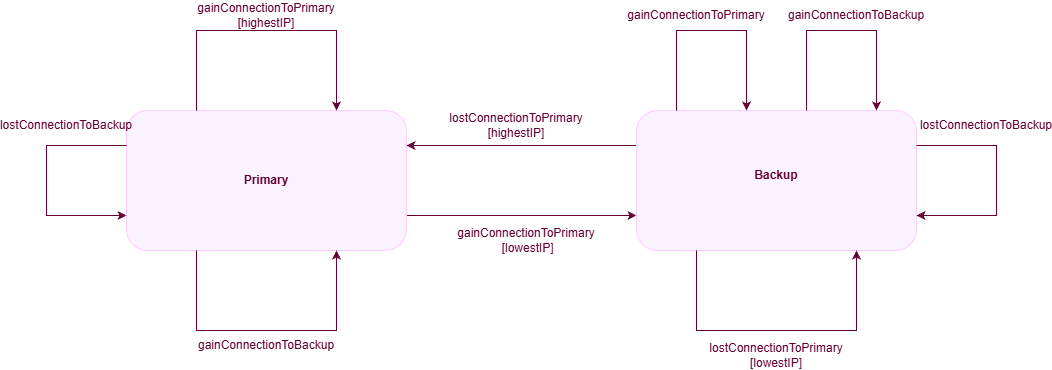

The diagram above was exported from draw.io. Its source (the exported page's mxGraphModel, read from the mxfile embedded in the PNG):
<mxGraphModel dx="1173" dy="750" grid="1" gridSize="10" guides="1" tooltips="1" connect="1" arrows="1" fold="1" page="1" pageScale="1" pageWidth="1100" pageHeight="850" math="0" shadow="0">
  <root>
    <mxCell id="0" />
    <mxCell id="1" parent="0" />
    <mxCell id="gyxu65SaM6D4hgF02nL4-4" edge="1" parent="1" source="gyxu65SaM6D4hgF02nL4-1" style="edgeStyle=orthogonalEdgeStyle;rounded=0;orthogonalLoop=1;jettySize=auto;html=1;exitX=1;exitY=0.75;exitDx=0;exitDy=0;entryX=0;entryY=0.75;entryDx=0;entryDy=0;strokeColor=#660033;" target="gyxu65SaM6D4hgF02nL4-3">
      <mxGeometry relative="1" as="geometry" />
    </mxCell>
    <mxCell id="gyxu65SaM6D4hgF02nL4-1" parent="1" style="rounded=1;whiteSpace=wrap;html=1;fillColor=#FBF2FF;strokeColor=#FFCCFF;" value="" vertex="1">
      <mxGeometry height="140" width="280" x="130" y="310" as="geometry" />
    </mxCell>
    <mxCell id="gyxu65SaM6D4hgF02nL4-5" edge="1" parent="1" source="gyxu65SaM6D4hgF02nL4-3" style="edgeStyle=orthogonalEdgeStyle;rounded=0;orthogonalLoop=1;jettySize=auto;html=1;exitX=0;exitY=0.25;exitDx=0;exitDy=0;entryX=1;entryY=0.25;entryDx=0;entryDy=0;strokeColor=#660033;" target="gyxu65SaM6D4hgF02nL4-1">
      <mxGeometry relative="1" as="geometry" />
    </mxCell>
    <mxCell id="gyxu65SaM6D4hgF02nL4-3" parent="1" style="rounded=1;whiteSpace=wrap;html=1;fillColor=#FBF2FF;strokeColor=#FFCCFF;" value="" vertex="1">
      <mxGeometry height="140" width="280" x="640" y="310" as="geometry" />
    </mxCell>
    <mxCell id="gyxu65SaM6D4hgF02nL4-6" edge="1" parent="1" style="edgeStyle=orthogonalEdgeStyle;rounded=0;orthogonalLoop=1;jettySize=auto;html=1;exitX=0.5;exitY=0;exitDx=0;exitDy=0;entryX=0.75;entryY=0;entryDx=0;entryDy=0;strokeColor=#660033;">
      <mxGeometry relative="1" as="geometry">
        <Array as="points">
          <mxPoint x="810" y="230" />
          <mxPoint x="880" y="230" />
        </Array>
        <mxPoint x="810" y="310" as="sourcePoint" />
        <mxPoint x="880" y="310" as="targetPoint" />
      </mxGeometry>
    </mxCell>
    <mxCell id="gyxu65SaM6D4hgF02nL4-7" edge="1" parent="1" source="gyxu65SaM6D4hgF02nL4-1" style="edgeStyle=orthogonalEdgeStyle;rounded=0;orthogonalLoop=1;jettySize=auto;html=1;exitX=0.25;exitY=0;exitDx=0;exitDy=0;entryX=0.75;entryY=0;entryDx=0;entryDy=0;strokeColor=#660033;" target="gyxu65SaM6D4hgF02nL4-1">
      <mxGeometry relative="1" as="geometry">
        <Array as="points">
          <mxPoint x="200" y="230" />
          <mxPoint x="340" y="230" />
        </Array>
      </mxGeometry>
    </mxCell>
    <mxCell id="gyxu65SaM6D4hgF02nL4-8" parent="1" style="text;html=1;whiteSpace=wrap;strokeColor=none;fillColor=none;align=center;verticalAlign=middle;rounded=0;" value="&lt;span style=&quot;color: rgb(102, 0, 51);&quot;&gt;&lt;b&gt;Primary&lt;/b&gt;&lt;/span&gt;" vertex="1">
      <mxGeometry height="30" width="60" x="240" y="365" as="geometry" />
    </mxCell>
    <mxCell id="gyxu65SaM6D4hgF02nL4-9" parent="1" style="text;html=1;whiteSpace=wrap;strokeColor=none;fillColor=none;align=center;verticalAlign=middle;rounded=0;" value="&lt;span style=&quot;color: rgb(102, 0, 51);&quot;&gt;&lt;b&gt;Backup&lt;/b&gt;&lt;/span&gt;" vertex="1">
      <mxGeometry height="30" width="60" x="750" y="360" as="geometry" />
    </mxCell>
    <mxCell id="gyxu65SaM6D4hgF02nL4-10" parent="1" style="text;html=1;whiteSpace=wrap;strokeColor=none;fillColor=none;align=center;verticalAlign=middle;rounded=0;" value="&lt;span style=&quot;color: rgb(102, 0, 51);&quot;&gt;lostConnectionToPrimary [highestIP]&lt;/span&gt;" vertex="1">
      <mxGeometry height="30" width="60" x="490" y="310" as="geometry" />
    </mxCell>
    <mxCell id="gyxu65SaM6D4hgF02nL4-11" parent="1" style="text;html=1;whiteSpace=wrap;strokeColor=none;fillColor=none;align=center;verticalAlign=middle;rounded=0;" value="&lt;span style=&quot;color: rgb(102, 0, 51);&quot;&gt;gainConnectionToPrimary&lt;/span&gt;&lt;div&gt;&lt;span style=&quot;color: rgb(102, 0, 51);&quot;&gt;&amp;nbsp;[lowestIP]&lt;/span&gt;&lt;/div&gt;" vertex="1">
      <mxGeometry height="30" width="60" x="500" y="425" as="geometry" />
    </mxCell>
    <mxCell id="gyxu65SaM6D4hgF02nL4-13" parent="1" style="text;html=1;whiteSpace=wrap;strokeColor=none;fillColor=none;align=center;verticalAlign=middle;rounded=0;" value="&lt;span style=&quot;color: rgb(102, 0, 51);&quot;&gt;gainConnectionToBackup&lt;/span&gt;" vertex="1">
      <mxGeometry height="30" width="60" x="830" y="200" as="geometry" />
    </mxCell>
    <mxCell id="gyxu65SaM6D4hgF02nL4-14" parent="1" style="text;html=1;whiteSpace=wrap;strokeColor=none;fillColor=none;align=center;verticalAlign=middle;rounded=0;" value="&lt;span style=&quot;color: rgb(102, 0, 51);&quot;&gt;gainConnectionToPrimary [highestIP]&lt;/span&gt;" vertex="1">
      <mxGeometry height="30" width="60" x="240" y="200" as="geometry" />
    </mxCell>
    <mxCell id="gyxu65SaM6D4hgF02nL4-21" edge="1" parent="1" style="edgeStyle=orthogonalEdgeStyle;rounded=0;orthogonalLoop=1;jettySize=auto;html=1;exitX=0.25;exitY=1;exitDx=0;exitDy=0;fontColor=#660033;strokeColor=#660033;">
      <mxGeometry relative="1" as="geometry">
        <Array as="points">
          <mxPoint x="700" y="530" />
          <mxPoint x="860" y="530" />
          <mxPoint x="860" y="450" />
        </Array>
        <mxPoint x="700" y="450" as="sourcePoint" />
        <mxPoint x="860" y="450" as="targetPoint" />
      </mxGeometry>
    </mxCell>
    <mxCell id="gyxu65SaM6D4hgF02nL4-22" parent="1" style="text;html=1;whiteSpace=wrap;strokeColor=none;fillColor=none;align=center;verticalAlign=middle;rounded=0;fontColor=#660033;" value="lostConnectionToPrimary [lowestIP]" vertex="1">
      <mxGeometry height="30" width="60" x="750" y="540" as="geometry" />
    </mxCell>
    <mxCell id="gyxu65SaM6D4hgF02nL4-23" edge="1" parent="1" source="gyxu65SaM6D4hgF02nL4-3" style="edgeStyle=orthogonalEdgeStyle;rounded=0;orthogonalLoop=1;jettySize=auto;html=1;exitX=1;exitY=0.25;exitDx=0;exitDy=0;entryX=1;entryY=0.75;entryDx=0;entryDy=0;fontColor=#660033;strokeColor=#660033;" target="gyxu65SaM6D4hgF02nL4-3">
      <mxGeometry relative="1" as="geometry">
        <Array as="points">
          <mxPoint x="1000" y="345" />
          <mxPoint x="1000" y="415" />
        </Array>
      </mxGeometry>
    </mxCell>
    <mxCell id="gyxu65SaM6D4hgF02nL4-24" parent="1" style="text;html=1;whiteSpace=wrap;strokeColor=none;fillColor=none;align=center;verticalAlign=middle;rounded=0;fontColor=#660033;" value="lostConnectionToBackup" vertex="1">
      <mxGeometry height="30" width="60" x="960" y="310" as="geometry" />
    </mxCell>
    <mxCell id="gyxu65SaM6D4hgF02nL4-25" edge="1" parent="1" source="gyxu65SaM6D4hgF02nL4-1" style="edgeStyle=orthogonalEdgeStyle;rounded=0;orthogonalLoop=1;jettySize=auto;html=1;exitX=0.25;exitY=1;exitDx=0;exitDy=0;entryX=0.75;entryY=1;entryDx=0;entryDy=0;fontColor=#660033;strokeColor=#660033;" target="gyxu65SaM6D4hgF02nL4-1">
      <mxGeometry relative="1" as="geometry">
        <Array as="points">
          <mxPoint x="200" y="530" />
          <mxPoint x="340" y="530" />
        </Array>
      </mxGeometry>
    </mxCell>
    <mxCell id="gyxu65SaM6D4hgF02nL4-26" parent="1" style="text;html=1;whiteSpace=wrap;strokeColor=none;fillColor=none;align=center;verticalAlign=middle;rounded=0;fontColor=#660033;" value="gainConnectionToBackup" vertex="1">
      <mxGeometry height="30" width="60" x="240" y="530" as="geometry" />
    </mxCell>
    <mxCell id="gyxu65SaM6D4hgF02nL4-28" edge="1" parent="1" source="gyxu65SaM6D4hgF02nL4-1" style="edgeStyle=orthogonalEdgeStyle;rounded=0;orthogonalLoop=1;jettySize=auto;html=1;exitX=0;exitY=0.25;exitDx=0;exitDy=0;entryX=0;entryY=0.75;entryDx=0;entryDy=0;strokeColor=#660033;" target="gyxu65SaM6D4hgF02nL4-1">
      <mxGeometry relative="1" as="geometry">
        <Array as="points">
          <mxPoint x="50" y="345" />
          <mxPoint x="50" y="415" />
        </Array>
      </mxGeometry>
    </mxCell>
    <mxCell id="gyxu65SaM6D4hgF02nL4-29" parent="1" style="text;html=1;whiteSpace=wrap;strokeColor=none;fillColor=none;align=center;verticalAlign=middle;rounded=0;fontColor=#660033;" value="lostConnectionToBackup" vertex="1">
      <mxGeometry height="30" width="60" x="40" y="310" as="geometry" />
    </mxCell>
    <mxCell id="gyxu65SaM6D4hgF02nL4-31" parent="1" style="text;html=1;whiteSpace=wrap;strokeColor=none;fillColor=none;align=center;verticalAlign=middle;rounded=0;fontColor=#660033;" value="gainConnectionToPrimary" vertex="1">
      <mxGeometry height="30" width="60" x="670" y="200" as="geometry" />
    </mxCell>
    <mxCell id="4L3OQ8DAtyhYTZfIi3Rq-1" edge="1" parent="1" style="edgeStyle=orthogonalEdgeStyle;rounded=0;orthogonalLoop=1;jettySize=auto;html=1;exitX=0.5;exitY=0;exitDx=0;exitDy=0;entryX=0.75;entryY=0;entryDx=0;entryDy=0;strokeColor=#660033;">
      <mxGeometry relative="1" as="geometry">
        <Array as="points">
          <mxPoint x="680" y="230" />
          <mxPoint x="750" y="230" />
        </Array>
        <mxPoint x="680" y="310" as="sourcePoint" />
        <mxPoint x="750" y="310" as="targetPoint" />
      </mxGeometry>
    </mxCell>
  </root>
</mxGraphModel>